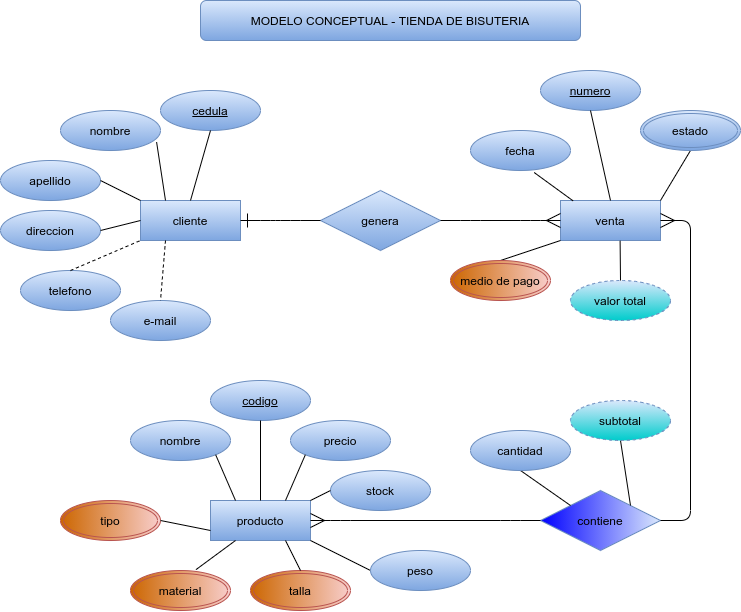

The diagram above was exported from draw.io. Its source (the exported page's mxGraphModel, read from the mxfile embedded in the PNG):
<mxGraphModel dx="1021" dy="505" grid="1" gridSize="10" guides="1" tooltips="1" connect="1" arrows="1" fold="1" page="1" pageScale="1" pageWidth="850" pageHeight="1100" math="0" shadow="0">
  <root>
    <mxCell id="0" />
    <mxCell id="1" parent="0" />
    <mxCell id="PWACO0a0Fpg2YLHl02k5-1" value="MODELO CONCEPTUAL - TIENDA DE BISUTERIA" style="rounded=1;whiteSpace=wrap;html=1;gradientColor=#7ea6e0;fillColor=#dae8fc;strokeColor=#6c8ebf;" vertex="1" parent="1">
      <mxGeometry x="246" y="81" width="380" height="40" as="geometry" />
    </mxCell>
    <mxCell id="PWACO0a0Fpg2YLHl02k5-2" value="producto" style="whiteSpace=wrap;html=1;align=center;gradientColor=#7ea6e0;fillColor=#dae8fc;strokeColor=#6c8ebf;" vertex="1" parent="1">
      <mxGeometry x="256" y="581" width="100" height="40" as="geometry" />
    </mxCell>
    <mxCell id="PWACO0a0Fpg2YLHl02k5-3" value="venta" style="whiteSpace=wrap;html=1;align=center;gradientColor=#7ea6e0;fillColor=#dae8fc;strokeColor=#6c8ebf;" vertex="1" parent="1">
      <mxGeometry x="606" y="281" width="100" height="40" as="geometry" />
    </mxCell>
    <mxCell id="PWACO0a0Fpg2YLHl02k5-4" value="cliente" style="whiteSpace=wrap;html=1;align=center;gradientColor=#7ea6e0;fillColor=#dae8fc;strokeColor=#6c8ebf;" vertex="1" parent="1">
      <mxGeometry x="186" y="281" width="100" height="40" as="geometry" />
    </mxCell>
    <mxCell id="PWACO0a0Fpg2YLHl02k5-6" value="genera" style="shape=rhombus;perimeter=rhombusPerimeter;whiteSpace=wrap;html=1;align=center;gradientColor=#7ea6e0;fillColor=#dae8fc;strokeColor=#6c8ebf;" vertex="1" parent="1">
      <mxGeometry x="366" y="271" width="120" height="60" as="geometry" />
    </mxCell>
    <mxCell id="PWACO0a0Fpg2YLHl02k5-7" value="contiene" style="shape=rhombus;perimeter=rhombusPerimeter;whiteSpace=wrap;html=1;align=center;fillColor=#dae8fc;strokeColor=#6c8ebf;gradientDirection=west;gradientColor=#0000FF;" vertex="1" parent="1">
      <mxGeometry x="586" y="571" width="120" height="60" as="geometry" />
    </mxCell>
    <mxCell id="PWACO0a0Fpg2YLHl02k5-12" value="" style="edgeStyle=entityRelationEdgeStyle;fontSize=12;html=1;endArrow=ERone;endFill=1;entryX=1;entryY=0.5;entryDx=0;entryDy=0;exitX=0;exitY=0.5;exitDx=0;exitDy=0;startSize=6;endSize=12;gradientColor=#7ea6e0;fillColor=#dae8fc;strokeColor=#000000;" edge="1" parent="1" source="PWACO0a0Fpg2YLHl02k5-6" target="PWACO0a0Fpg2YLHl02k5-4">
      <mxGeometry width="100" height="100" relative="1" as="geometry">
        <mxPoint x="266" y="501" as="sourcePoint" />
        <mxPoint x="326" y="321" as="targetPoint" />
      </mxGeometry>
    </mxCell>
    <mxCell id="PWACO0a0Fpg2YLHl02k5-13" value="" style="edgeStyle=entityRelationEdgeStyle;fontSize=12;html=1;endArrow=ERmany;entryX=0;entryY=0.5;entryDx=0;entryDy=0;exitX=1;exitY=0.5;exitDx=0;exitDy=0;strokeWidth=1;endSize=12;" edge="1" parent="1" source="PWACO0a0Fpg2YLHl02k5-6" target="PWACO0a0Fpg2YLHl02k5-3">
      <mxGeometry width="100" height="100" relative="1" as="geometry">
        <mxPoint x="406" y="361" as="sourcePoint" />
        <mxPoint x="506" y="261" as="targetPoint" />
      </mxGeometry>
    </mxCell>
    <mxCell id="PWACO0a0Fpg2YLHl02k5-14" value="" style="edgeStyle=entityRelationEdgeStyle;fontSize=12;html=1;endArrow=ERmany;entryX=1;entryY=0.5;entryDx=0;entryDy=0;exitX=1;exitY=0.5;exitDx=0;exitDy=0;endSize=12;" edge="1" parent="1" source="PWACO0a0Fpg2YLHl02k5-7" target="PWACO0a0Fpg2YLHl02k5-3">
      <mxGeometry width="100" height="100" relative="1" as="geometry">
        <mxPoint x="416" y="281" as="sourcePoint" />
        <mxPoint x="516" y="181" as="targetPoint" />
      </mxGeometry>
    </mxCell>
    <mxCell id="PWACO0a0Fpg2YLHl02k5-18" value="" style="edgeStyle=entityRelationEdgeStyle;fontSize=12;html=1;endArrow=ERmany;entryX=1;entryY=0.5;entryDx=0;entryDy=0;exitX=0;exitY=0.5;exitDx=0;exitDy=0;endSize=12;" edge="1" parent="1" source="PWACO0a0Fpg2YLHl02k5-7" target="PWACO0a0Fpg2YLHl02k5-2">
      <mxGeometry width="100" height="100" relative="1" as="geometry">
        <mxPoint x="416" y="281" as="sourcePoint" />
        <mxPoint x="516" y="181" as="targetPoint" />
      </mxGeometry>
    </mxCell>
    <mxCell id="PWACO0a0Fpg2YLHl02k5-19" value="cedula" style="ellipse;whiteSpace=wrap;html=1;align=center;fontStyle=4;gradientColor=#7ea6e0;fillColor=#dae8fc;strokeColor=#6c8ebf;" vertex="1" parent="1">
      <mxGeometry x="206" y="171" width="100" height="40" as="geometry" />
    </mxCell>
    <mxCell id="PWACO0a0Fpg2YLHl02k5-20" value="numero" style="ellipse;whiteSpace=wrap;html=1;align=center;fontStyle=4;gradientColor=#7ea6e0;fillColor=#dae8fc;strokeColor=#6c8ebf;" vertex="1" parent="1">
      <mxGeometry x="586" y="151" width="100" height="40" as="geometry" />
    </mxCell>
    <mxCell id="PWACO0a0Fpg2YLHl02k5-21" value="codigo" style="ellipse;whiteSpace=wrap;html=1;align=center;fontStyle=4;gradientColor=#7ea6e0;fillColor=#dae8fc;strokeColor=#6c8ebf;" vertex="1" parent="1">
      <mxGeometry x="256" y="461" width="100" height="40" as="geometry" />
    </mxCell>
    <mxCell id="PWACO0a0Fpg2YLHl02k5-22" value="e-mail" style="ellipse;whiteSpace=wrap;html=1;align=center;gradientColor=#7ea6e0;fillColor=#dae8fc;strokeColor=#6c8ebf;" vertex="1" parent="1">
      <mxGeometry x="156" y="381" width="100" height="40" as="geometry" />
    </mxCell>
    <mxCell id="PWACO0a0Fpg2YLHl02k5-23" value="telefono" style="ellipse;whiteSpace=wrap;html=1;align=center;gradientColor=#7ea6e0;fillColor=#dae8fc;strokeColor=#6c8ebf;" vertex="1" parent="1">
      <mxGeometry x="66" y="351" width="100" height="40" as="geometry" />
    </mxCell>
    <mxCell id="PWACO0a0Fpg2YLHl02k5-24" value="direccion" style="ellipse;whiteSpace=wrap;html=1;align=center;gradientColor=#7ea6e0;fillColor=#dae8fc;strokeColor=#6c8ebf;" vertex="1" parent="1">
      <mxGeometry x="46" y="291" width="100" height="40" as="geometry" />
    </mxCell>
    <mxCell id="PWACO0a0Fpg2YLHl02k5-25" value="apellido" style="ellipse;whiteSpace=wrap;html=1;align=center;gradientColor=#7ea6e0;fillColor=#dae8fc;strokeColor=#6c8ebf;" vertex="1" parent="1">
      <mxGeometry x="46" y="241" width="100" height="40" as="geometry" />
    </mxCell>
    <mxCell id="PWACO0a0Fpg2YLHl02k5-26" value="nombre" style="ellipse;whiteSpace=wrap;html=1;align=center;gradientColor=#7ea6e0;fillColor=#dae8fc;strokeColor=#6c8ebf;" vertex="1" parent="1">
      <mxGeometry x="106" y="191" width="100" height="40" as="geometry" />
    </mxCell>
    <mxCell id="PWACO0a0Fpg2YLHl02k5-32" value="" style="endArrow=none;html=1;rounded=0;exitX=0.5;exitY=0;exitDx=0;exitDy=0;entryX=0.5;entryY=1;entryDx=0;entryDy=0;strokeWidth=1;gradientColor=#7ea6e0;fillColor=#dae8fc;strokeColor=#000000;" edge="1" parent="1" source="PWACO0a0Fpg2YLHl02k5-4" target="PWACO0a0Fpg2YLHl02k5-19">
      <mxGeometry relative="1" as="geometry">
        <mxPoint x="386" y="421" as="sourcePoint" />
        <mxPoint x="546" y="421" as="targetPoint" />
      </mxGeometry>
    </mxCell>
    <mxCell id="PWACO0a0Fpg2YLHl02k5-34" value="" style="endArrow=none;html=1;rounded=0;exitX=0.25;exitY=0;exitDx=0;exitDy=0;entryX=0.961;entryY=0.791;entryDx=0;entryDy=0;entryPerimeter=0;gradientColor=#7ea6e0;fillColor=#dae8fc;strokeColor=#000000;" edge="1" parent="1" source="PWACO0a0Fpg2YLHl02k5-4" target="PWACO0a0Fpg2YLHl02k5-26">
      <mxGeometry relative="1" as="geometry">
        <mxPoint x="206" y="281" as="sourcePoint" />
        <mxPoint x="236" y="201" as="targetPoint" />
      </mxGeometry>
    </mxCell>
    <mxCell id="PWACO0a0Fpg2YLHl02k5-35" value="" style="endArrow=none;html=1;rounded=0;exitX=1;exitY=0.5;exitDx=0;exitDy=0;entryX=0;entryY=0.5;entryDx=0;entryDy=0;gradientColor=#7ea6e0;fillColor=#dae8fc;strokeColor=#000000;" edge="1" parent="1" source="PWACO0a0Fpg2YLHl02k5-24" target="PWACO0a0Fpg2YLHl02k5-4">
      <mxGeometry relative="1" as="geometry">
        <mxPoint x="386" y="421" as="sourcePoint" />
        <mxPoint x="546" y="421" as="targetPoint" />
      </mxGeometry>
    </mxCell>
    <mxCell id="PWACO0a0Fpg2YLHl02k5-36" value="" style="endArrow=none;html=1;rounded=0;exitX=0.5;exitY=0;exitDx=0;exitDy=0;entryX=0;entryY=1;entryDx=0;entryDy=0;dashed=1;gradientColor=#7ea6e0;fillColor=#dae8fc;strokeColor=#000000;" edge="1" parent="1" source="PWACO0a0Fpg2YLHl02k5-23" target="PWACO0a0Fpg2YLHl02k5-4">
      <mxGeometry relative="1" as="geometry">
        <mxPoint x="386" y="421" as="sourcePoint" />
        <mxPoint x="546" y="421" as="targetPoint" />
      </mxGeometry>
    </mxCell>
    <mxCell id="PWACO0a0Fpg2YLHl02k5-37" value="" style="endArrow=none;html=1;rounded=0;exitX=0.25;exitY=1;exitDx=0;exitDy=0;entryX=0.5;entryY=0;entryDx=0;entryDy=0;dashed=1;gradientColor=#7ea6e0;fillColor=#dae8fc;strokeColor=#000000;" edge="1" parent="1" source="PWACO0a0Fpg2YLHl02k5-4" target="PWACO0a0Fpg2YLHl02k5-22">
      <mxGeometry relative="1" as="geometry">
        <mxPoint x="386" y="421" as="sourcePoint" />
        <mxPoint x="546" y="421" as="targetPoint" />
      </mxGeometry>
    </mxCell>
    <mxCell id="PWACO0a0Fpg2YLHl02k5-38" value="" style="endArrow=none;html=1;rounded=0;exitX=0;exitY=0;exitDx=0;exitDy=0;entryX=1;entryY=0.5;entryDx=0;entryDy=0;gradientColor=#7ea6e0;fillColor=#dae8fc;strokeColor=#000000;" edge="1" parent="1" source="PWACO0a0Fpg2YLHl02k5-4" target="PWACO0a0Fpg2YLHl02k5-25">
      <mxGeometry relative="1" as="geometry">
        <mxPoint x="386" y="421" as="sourcePoint" />
        <mxPoint x="546" y="421" as="targetPoint" />
      </mxGeometry>
    </mxCell>
    <mxCell id="PWACO0a0Fpg2YLHl02k5-43" value="" style="endArrow=none;html=1;rounded=0;exitX=0.5;exitY=1;exitDx=0;exitDy=0;strokeWidth=1;entryX=0.5;entryY=0;entryDx=0;entryDy=0;gradientColor=#7ea6e0;fillColor=#dae8fc;strokeColor=#000000;" edge="1" parent="1" source="PWACO0a0Fpg2YLHl02k5-21" target="PWACO0a0Fpg2YLHl02k5-2">
      <mxGeometry relative="1" as="geometry">
        <mxPoint x="246" y="151" as="sourcePoint" />
        <mxPoint x="326" y="481" as="targetPoint" />
      </mxGeometry>
    </mxCell>
    <mxCell id="PWACO0a0Fpg2YLHl02k5-44" value="" style="endArrow=none;html=1;rounded=0;exitX=0.5;exitY=0;exitDx=0;exitDy=0;entryX=0.5;entryY=1;entryDx=0;entryDy=0;strokeWidth=1;gradientColor=#7ea6e0;fillColor=#dae8fc;strokeColor=#000000;" edge="1" parent="1" source="PWACO0a0Fpg2YLHl02k5-3" target="PWACO0a0Fpg2YLHl02k5-20">
      <mxGeometry relative="1" as="geometry">
        <mxPoint x="256" y="301" as="sourcePoint" />
        <mxPoint x="196" y="211" as="targetPoint" />
      </mxGeometry>
    </mxCell>
    <mxCell id="PWACO0a0Fpg2YLHl02k5-45" value="fecha" style="ellipse;whiteSpace=wrap;html=1;align=center;gradientColor=#7ea6e0;fillColor=#dae8fc;strokeColor=#6c8ebf;" vertex="1" parent="1">
      <mxGeometry x="516" y="211" width="100" height="40" as="geometry" />
    </mxCell>
    <mxCell id="PWACO0a0Fpg2YLHl02k5-47" value="nombre" style="ellipse;whiteSpace=wrap;html=1;align=center;gradientColor=#7ea6e0;fillColor=#dae8fc;strokeColor=#6c8ebf;" vertex="1" parent="1">
      <mxGeometry x="176" y="501" width="100" height="40" as="geometry" />
    </mxCell>
    <mxCell id="PWACO0a0Fpg2YLHl02k5-50" value="valor total" style="ellipse;whiteSpace=wrap;html=1;align=center;dashed=1;fillColor=#dae8fc;strokeColor=#6c8ebf;gradientColor=#00CCCC;" vertex="1" parent="1">
      <mxGeometry x="616" y="361" width="100" height="40" as="geometry" />
    </mxCell>
    <mxCell id="PWACO0a0Fpg2YLHl02k5-51" value="" style="endArrow=none;html=1;rounded=0;startSize=6;endSize=12;strokeWidth=1;entryX=0.596;entryY=1.007;entryDx=0;entryDy=0;entryPerimeter=0;exitX=0.5;exitY=0;exitDx=0;exitDy=0;" edge="1" parent="1" source="PWACO0a0Fpg2YLHl02k5-50" target="PWACO0a0Fpg2YLHl02k5-3">
      <mxGeometry relative="1" as="geometry">
        <mxPoint x="396" y="311" as="sourcePoint" />
        <mxPoint x="556" y="311" as="targetPoint" />
      </mxGeometry>
    </mxCell>
    <mxCell id="PWACO0a0Fpg2YLHl02k5-52" value="" style="endArrow=none;html=1;rounded=0;startSize=6;endSize=12;strokeWidth=1;exitX=0.5;exitY=0;exitDx=0;exitDy=0;entryX=0;entryY=1;entryDx=0;entryDy=0;" edge="1" parent="1" source="PWACO0a0Fpg2YLHl02k5-56" target="PWACO0a0Fpg2YLHl02k5-3">
      <mxGeometry relative="1" as="geometry">
        <mxPoint x="571.1455206038349" y="346.77443213654306" as="sourcePoint" />
        <mxPoint x="556" y="311" as="targetPoint" />
      </mxGeometry>
    </mxCell>
    <mxCell id="PWACO0a0Fpg2YLHl02k5-53" value="" style="endArrow=none;html=1;rounded=0;startSize=6;endSize=12;strokeWidth=1;entryX=1;entryY=0;entryDx=0;entryDy=0;exitX=0.5;exitY=1;exitDx=0;exitDy=0;gradientColor=#7ea6e0;fillColor=#dae8fc;strokeColor=#000000;" edge="1" parent="1" source="PWACO0a0Fpg2YLHl02k5-55" target="PWACO0a0Fpg2YLHl02k5-3">
      <mxGeometry relative="1" as="geometry">
        <mxPoint x="709.0999999999999" y="242.48000000000002" as="sourcePoint" />
        <mxPoint x="556" y="311" as="targetPoint" />
      </mxGeometry>
    </mxCell>
    <mxCell id="PWACO0a0Fpg2YLHl02k5-54" value="" style="endArrow=none;html=1;rounded=0;startSize=6;endSize=12;strokeWidth=1;exitX=0.637;exitY=1.051;exitDx=0;exitDy=0;exitPerimeter=0;entryX=0.125;entryY=0.007;entryDx=0;entryDy=0;entryPerimeter=0;gradientColor=#7ea6e0;fillColor=#dae8fc;strokeColor=#000000;" edge="1" parent="1" source="PWACO0a0Fpg2YLHl02k5-45" target="PWACO0a0Fpg2YLHl02k5-3">
      <mxGeometry relative="1" as="geometry">
        <mxPoint x="396" y="311" as="sourcePoint" />
        <mxPoint x="556" y="311" as="targetPoint" />
      </mxGeometry>
    </mxCell>
    <mxCell id="PWACO0a0Fpg2YLHl02k5-55" value="estado" style="ellipse;shape=doubleEllipse;margin=3;whiteSpace=wrap;html=1;align=center;gradientColor=#7ea6e0;fillColor=#dae8fc;strokeColor=#6c8ebf;" vertex="1" parent="1">
      <mxGeometry x="686" y="191" width="100" height="40" as="geometry" />
    </mxCell>
    <mxCell id="PWACO0a0Fpg2YLHl02k5-56" value="medio de pago" style="ellipse;shape=doubleEllipse;margin=3;whiteSpace=wrap;html=1;align=center;fillColor=#f8cecc;strokeColor=#b85450;gradientColor=#CC6600;gradientDirection=west;" vertex="1" parent="1">
      <mxGeometry x="496" y="341" width="100" height="40" as="geometry" />
    </mxCell>
    <mxCell id="PWACO0a0Fpg2YLHl02k5-57" value="talla" style="ellipse;shape=doubleEllipse;margin=3;whiteSpace=wrap;html=1;align=center;fillColor=#f8cecc;strokeColor=#b85450;gradientColor=#CC6600;gradientDirection=west;" vertex="1" parent="1">
      <mxGeometry x="296" y="651" width="100" height="40" as="geometry" />
    </mxCell>
    <mxCell id="PWACO0a0Fpg2YLHl02k5-58" value="tipo" style="ellipse;shape=doubleEllipse;margin=3;whiteSpace=wrap;html=1;align=center;fillColor=#f8cecc;strokeColor=#b85450;gradientColor=#CC6600;gradientDirection=west;" vertex="1" parent="1">
      <mxGeometry x="106" y="581" width="100" height="40" as="geometry" />
    </mxCell>
    <mxCell id="PWACO0a0Fpg2YLHl02k5-59" value="material" style="ellipse;shape=doubleEllipse;margin=3;whiteSpace=wrap;html=1;align=center;fillColor=#f8cecc;strokeColor=#b85450;gradientColor=#CC6600;gradientDirection=west;" vertex="1" parent="1">
      <mxGeometry x="176" y="651" width="100" height="40" as="geometry" />
    </mxCell>
    <mxCell id="PWACO0a0Fpg2YLHl02k5-61" value="precio" style="ellipse;whiteSpace=wrap;html=1;align=center;gradientColor=#7ea6e0;fillColor=#dae8fc;strokeColor=#6c8ebf;" vertex="1" parent="1">
      <mxGeometry x="336" y="501" width="100" height="40" as="geometry" />
    </mxCell>
    <mxCell id="PWACO0a0Fpg2YLHl02k5-62" value="stock" style="ellipse;whiteSpace=wrap;html=1;align=center;gradientColor=#7ea6e0;fillColor=#dae8fc;strokeColor=#6c8ebf;" vertex="1" parent="1">
      <mxGeometry x="376" y="551" width="100" height="40" as="geometry" />
    </mxCell>
    <mxCell id="PWACO0a0Fpg2YLHl02k5-63" value="" style="endArrow=none;html=1;rounded=0;startSize=6;endSize=12;strokeWidth=1;exitX=0.75;exitY=1;exitDx=0;exitDy=0;entryX=0.5;entryY=0;entryDx=0;entryDy=0;" edge="1" parent="1" source="PWACO0a0Fpg2YLHl02k5-2" target="PWACO0a0Fpg2YLHl02k5-57">
      <mxGeometry relative="1" as="geometry">
        <mxPoint x="396" y="611" as="sourcePoint" />
        <mxPoint x="556" y="611" as="targetPoint" />
      </mxGeometry>
    </mxCell>
    <mxCell id="PWACO0a0Fpg2YLHl02k5-64" value="" style="endArrow=none;html=1;rounded=0;startSize=6;endSize=12;strokeWidth=1;exitX=0.655;exitY=-0.022;exitDx=0;exitDy=0;exitPerimeter=0;entryX=0.25;entryY=1;entryDx=0;entryDy=0;" edge="1" parent="1" source="PWACO0a0Fpg2YLHl02k5-59" target="PWACO0a0Fpg2YLHl02k5-2">
      <mxGeometry relative="1" as="geometry">
        <mxPoint x="396" y="611" as="sourcePoint" />
        <mxPoint x="556" y="611" as="targetPoint" />
      </mxGeometry>
    </mxCell>
    <mxCell id="PWACO0a0Fpg2YLHl02k5-65" value="" style="endArrow=none;html=1;rounded=0;startSize=6;endSize=12;strokeWidth=1;exitX=1;exitY=0.5;exitDx=0;exitDy=0;entryX=0;entryY=0.75;entryDx=0;entryDy=0;" edge="1" parent="1" source="PWACO0a0Fpg2YLHl02k5-58" target="PWACO0a0Fpg2YLHl02k5-2">
      <mxGeometry relative="1" as="geometry">
        <mxPoint x="396" y="611" as="sourcePoint" />
        <mxPoint x="556" y="611" as="targetPoint" />
      </mxGeometry>
    </mxCell>
    <mxCell id="PWACO0a0Fpg2YLHl02k5-66" value="" style="endArrow=none;html=1;rounded=0;startSize=6;endSize=12;strokeWidth=1;entryX=1;entryY=1;entryDx=0;entryDy=0;exitX=0.25;exitY=0;exitDx=0;exitDy=0;gradientColor=#7ea6e0;fillColor=#dae8fc;strokeColor=#000000;" edge="1" parent="1" source="PWACO0a0Fpg2YLHl02k5-2" target="PWACO0a0Fpg2YLHl02k5-47">
      <mxGeometry relative="1" as="geometry">
        <mxPoint x="396" y="611" as="sourcePoint" />
        <mxPoint x="556" y="611" as="targetPoint" />
      </mxGeometry>
    </mxCell>
    <mxCell id="PWACO0a0Fpg2YLHl02k5-67" value="" style="endArrow=none;html=1;rounded=0;startSize=6;endSize=12;strokeWidth=1;entryX=0;entryY=0.5;entryDx=0;entryDy=0;exitX=1;exitY=0;exitDx=0;exitDy=0;gradientColor=#7ea6e0;fillColor=#dae8fc;strokeColor=#000000;" edge="1" parent="1" source="PWACO0a0Fpg2YLHl02k5-2" target="PWACO0a0Fpg2YLHl02k5-62">
      <mxGeometry relative="1" as="geometry">
        <mxPoint x="396" y="611" as="sourcePoint" />
        <mxPoint x="556" y="611" as="targetPoint" />
      </mxGeometry>
    </mxCell>
    <mxCell id="PWACO0a0Fpg2YLHl02k5-68" value="" style="endArrow=none;html=1;rounded=0;startSize=6;endSize=12;strokeWidth=1;exitX=0.75;exitY=0;exitDx=0;exitDy=0;entryX=0;entryY=1;entryDx=0;entryDy=0;gradientColor=#7ea6e0;fillColor=#dae8fc;strokeColor=#000000;" edge="1" parent="1" source="PWACO0a0Fpg2YLHl02k5-2" target="PWACO0a0Fpg2YLHl02k5-61">
      <mxGeometry relative="1" as="geometry">
        <mxPoint x="396" y="611" as="sourcePoint" />
        <mxPoint x="556" y="611" as="targetPoint" />
      </mxGeometry>
    </mxCell>
    <mxCell id="PWACO0a0Fpg2YLHl02k5-76" style="edgeStyle=none;rounded=0;orthogonalLoop=1;jettySize=auto;html=1;exitX=0.5;exitY=1;exitDx=0;exitDy=0;entryX=0;entryY=0;entryDx=0;entryDy=0;endArrow=none;endFill=0;startSize=6;endSize=12;strokeWidth=1;" edge="1" parent="1" source="PWACO0a0Fpg2YLHl02k5-74" target="PWACO0a0Fpg2YLHl02k5-7">
      <mxGeometry relative="1" as="geometry" />
    </mxCell>
    <mxCell id="PWACO0a0Fpg2YLHl02k5-74" value="cantidad" style="ellipse;whiteSpace=wrap;html=1;align=center;gradientColor=#7ea6e0;fillColor=#dae8fc;strokeColor=#6c8ebf;" vertex="1" parent="1">
      <mxGeometry x="516" y="511" width="100" height="40" as="geometry" />
    </mxCell>
    <mxCell id="PWACO0a0Fpg2YLHl02k5-77" style="edgeStyle=none;rounded=0;orthogonalLoop=1;jettySize=auto;html=1;exitX=0.5;exitY=1;exitDx=0;exitDy=0;entryX=1;entryY=0;entryDx=0;entryDy=0;endArrow=none;endFill=0;startSize=6;endSize=12;strokeWidth=1;" edge="1" parent="1" source="PWACO0a0Fpg2YLHl02k5-75" target="PWACO0a0Fpg2YLHl02k5-7">
      <mxGeometry relative="1" as="geometry" />
    </mxCell>
    <mxCell id="PWACO0a0Fpg2YLHl02k5-75" value="subtotal" style="ellipse;whiteSpace=wrap;html=1;align=center;dashed=1;fillColor=#dae8fc;strokeColor=#6c8ebf;gradientColor=#00CCCC;" vertex="1" parent="1">
      <mxGeometry x="616" y="481" width="100" height="40" as="geometry" />
    </mxCell>
    <mxCell id="PWACO0a0Fpg2YLHl02k5-79" style="edgeStyle=none;rounded=0;orthogonalLoop=1;jettySize=auto;html=1;exitX=0;exitY=0.5;exitDx=0;exitDy=0;entryX=1;entryY=1;entryDx=0;entryDy=0;endArrow=none;endFill=0;startSize=6;endSize=12;strokeWidth=1;" edge="1" parent="1" source="PWACO0a0Fpg2YLHl02k5-78" target="PWACO0a0Fpg2YLHl02k5-2">
      <mxGeometry relative="1" as="geometry" />
    </mxCell>
    <mxCell id="PWACO0a0Fpg2YLHl02k5-78" value="peso" style="ellipse;whiteSpace=wrap;html=1;align=center;gradientColor=#7ea6e0;fillColor=#dae8fc;strokeColor=#6c8ebf;" vertex="1" parent="1">
      <mxGeometry x="416" y="631" width="100" height="40" as="geometry" />
    </mxCell>
  </root>
</mxGraphModel>